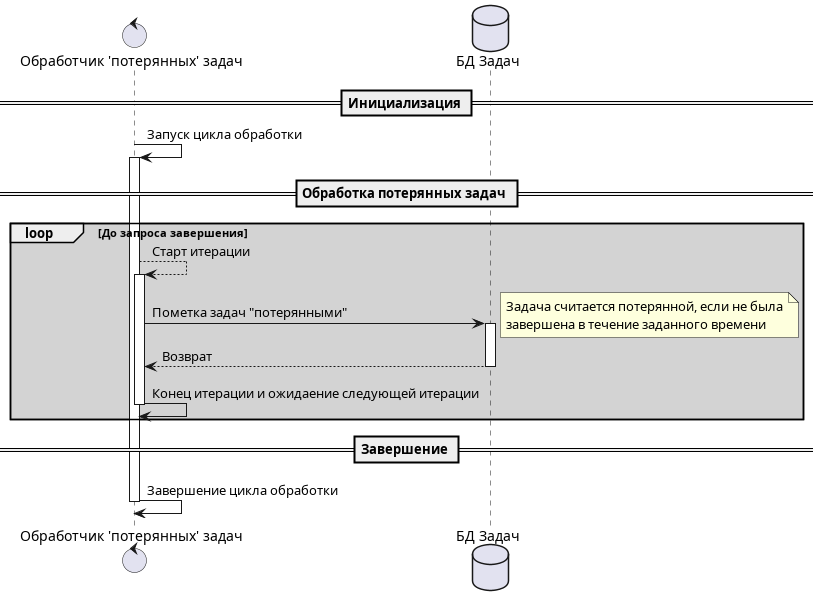

The diagram above was rendered by PlantUML. Its source (embedded in the PNG):
@startuml Lost Jobs worker

control "Обработчик 'потерянных' задач" as WORKER
database "БД Задач" as DB

== Инициализация ==

WORKER -> WORKER++: Запуск цикла обработки

== Обработка потерянных задач ==

loop #LightGray До запроса завершения

    WORKER --> WORKER++: Старт итерации

    WORKER -> DB++: Пометка задач "потерянными"
    note right
        Задача считается потерянной, если не была
        завершена в течение заданного времени
    end note
    DB --> WORKER--: Возврат

    WORKER -> WORKER--: Конец итерации и ожидаение следующей итерации

end

== Завершение ==

WORKER -> WORKER--: Завершение цикла обработки

@enduml